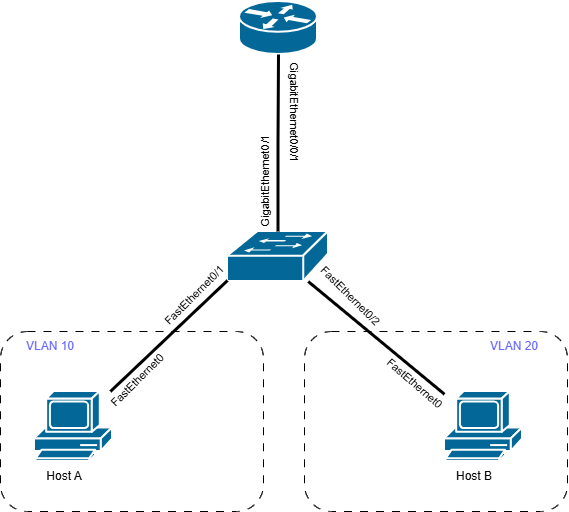

The diagram above was exported from draw.io. Its source (the exported page's mxGraphModel, read from the mxfile embedded in the PNG):
<mxGraphModel dx="1414" dy="751" grid="1" gridSize="10" guides="1" tooltips="1" connect="1" arrows="1" fold="1" page="1" pageScale="1" pageWidth="827" pageHeight="1169" math="0" shadow="0">
  <root>
    <mxCell id="0" />
    <mxCell id="1" parent="0" />
    <mxCell id="Ys0mmru4R_blpHQA6opu-1" parent="1" style="strokeColor=#ffffff;sketch=0;html=1;pointerEvents=1;dashed=0;fillColor=#036897;strokeWidth=2;verticalLabelPosition=bottom;verticalAlign=top;align=center;outlineConnect=0;shape=mxgraph.cisco.routers.router;" value="" vertex="1">
      <mxGeometry height="53" width="78" x="375" y="70" as="geometry" />
    </mxCell>
    <mxCell id="Ys0mmru4R_blpHQA6opu-2" parent="1" style="strokeColor=#ffffff;sketch=0;html=1;pointerEvents=1;dashed=0;fillColor=#036897;strokeWidth=2;verticalLabelPosition=bottom;verticalAlign=top;align=center;outlineConnect=0;shape=mxgraph.cisco.switches.workgroup_switch;" value="" vertex="1">
      <mxGeometry height="50" width="101" x="363" y="300" as="geometry" />
    </mxCell>
    <mxCell id="Ys0mmru4R_blpHQA6opu-3" parent="1" style="sketch=0;html=1;pointerEvents=1;dashed=0;fillColor=#036897;strokeColor=#ffffff;strokeWidth=2;verticalLabelPosition=bottom;verticalAlign=top;align=center;outlineConnect=0;shape=mxgraph.cisco.computers_and_peripherals.pc;" value="" vertex="1">
      <mxGeometry height="70" width="78" x="170" y="460" as="geometry" />
    </mxCell>
    <mxCell id="Ys0mmru4R_blpHQA6opu-4" parent="1" style="sketch=0;html=1;pointerEvents=1;dashed=0;fillColor=#036897;strokeColor=#ffffff;strokeWidth=2;verticalLabelPosition=bottom;verticalAlign=top;align=center;outlineConnect=0;shape=mxgraph.cisco.computers_and_peripherals.pc;" value="" vertex="1">
      <mxGeometry height="70" width="78" x="580" y="460" as="geometry" />
    </mxCell>
    <mxCell id="Ys0mmru4R_blpHQA6opu-5" edge="1" parent="1" source="Ys0mmru4R_blpHQA6opu-3" style="endArrow=none;html=1;rounded=0;entryX=0;entryY=0.98;entryDx=0;entryDy=0;entryPerimeter=0;strokeWidth=3;" target="Ys0mmru4R_blpHQA6opu-2" value="">
      <mxGeometry height="50" relative="1" width="50" as="geometry">
        <mxPoint x="390" y="410" as="sourcePoint" />
        <mxPoint x="440" y="360" as="targetPoint" />
      </mxGeometry>
    </mxCell>
    <mxCell id="Ys0mmru4R_blpHQA6opu-15" connectable="0" parent="Ys0mmru4R_blpHQA6opu-5" style="edgeLabel;html=1;align=center;verticalAlign=middle;resizable=0;points=[];rotation=-45;labelBackgroundColor=none;" value="FastEthernet0" vertex="1">
      <mxGeometry relative="1" x="-0.7576" as="geometry">
        <mxPoint x="12" y="3" as="offset" />
      </mxGeometry>
    </mxCell>
    <mxCell id="Ys0mmru4R_blpHQA6opu-16" connectable="0" parent="Ys0mmru4R_blpHQA6opu-5" style="edgeLabel;html=1;align=center;verticalAlign=middle;resizable=0;points=[];rotation=-45;" value="FastEthernet0/1" vertex="1">
      <mxGeometry relative="1" x="0.7161" y="1" as="geometry">
        <mxPoint x="-16" as="offset" />
      </mxGeometry>
    </mxCell>
    <mxCell id="Ys0mmru4R_blpHQA6opu-7" edge="1" parent="1" source="Ys0mmru4R_blpHQA6opu-4" style="endArrow=none;html=1;rounded=0;strokeWidth=3;" target="Ys0mmru4R_blpHQA6opu-2" value="">
      <mxGeometry height="50" relative="1" width="50" as="geometry">
        <mxPoint x="390" y="410" as="sourcePoint" />
        <mxPoint x="440" y="360" as="targetPoint" />
      </mxGeometry>
    </mxCell>
    <mxCell id="Ys0mmru4R_blpHQA6opu-14" connectable="0" parent="Ys0mmru4R_blpHQA6opu-7" style="edgeLabel;html=1;align=center;verticalAlign=middle;resizable=0;points=[];rotation=41;labelBackgroundColor=none;" value="FastEthernet0" vertex="1">
      <mxGeometry relative="1" x="-0.7686" y="2" as="geometry">
        <mxPoint x="-13" as="offset" />
      </mxGeometry>
    </mxCell>
    <mxCell id="Ys0mmru4R_blpHQA6opu-17" connectable="0" parent="Ys0mmru4R_blpHQA6opu-7" style="edgeLabel;html=1;align=center;verticalAlign=middle;resizable=0;points=[];rotation=45;labelBackgroundColor=none;" value="FastEthernet0/2" vertex="1">
      <mxGeometry relative="1" x="0.8184" y="-1" as="geometry">
        <mxPoint x="29" y="4" as="offset" />
      </mxGeometry>
    </mxCell>
    <mxCell id="Ys0mmru4R_blpHQA6opu-8" parent="1" style="text;html=1;whiteSpace=wrap;strokeColor=none;fillColor=none;align=center;verticalAlign=middle;rounded=0;" value="Host A" vertex="1">
      <mxGeometry height="30" width="60" x="170" y="530" as="geometry" />
    </mxCell>
    <mxCell id="Ys0mmru4R_blpHQA6opu-9" parent="1" style="text;html=1;whiteSpace=wrap;strokeColor=none;fillColor=none;align=center;verticalAlign=middle;rounded=0;" value="Host B" vertex="1">
      <mxGeometry height="30" width="60" x="580" y="530" as="geometry" />
    </mxCell>
    <mxCell id="Ys0mmru4R_blpHQA6opu-10" edge="1" parent="1" source="Ys0mmru4R_blpHQA6opu-2" style="edgeStyle=orthogonalEdgeStyle;rounded=0;orthogonalLoop=1;jettySize=auto;html=1;entryX=0.5;entryY=1;entryDx=0;entryDy=0;entryPerimeter=0;strokeWidth=3;endArrow=none;endFill=0;" target="Ys0mmru4R_blpHQA6opu-1">
      <mxGeometry relative="1" as="geometry" />
    </mxCell>
    <mxCell id="Ys0mmru4R_blpHQA6opu-18" connectable="0" parent="Ys0mmru4R_blpHQA6opu-10" style="edgeLabel;html=1;align=center;verticalAlign=middle;resizable=0;points=[];rotation=-90;labelBackgroundColor=none;" value="GigabitEthernet0/1" vertex="1">
      <mxGeometry relative="1" x="-0.8294" y="2" as="geometry">
        <mxPoint x="-12" y="-35" as="offset" />
      </mxGeometry>
    </mxCell>
    <mxCell id="Ys0mmru4R_blpHQA6opu-19" connectable="0" parent="Ys0mmru4R_blpHQA6opu-10" style="edgeLabel;html=1;align=center;verticalAlign=middle;resizable=0;points=[];rotation=90;labelBackgroundColor=none;" value="GigabitEthernet0/0/1" vertex="1">
      <mxGeometry relative="1" x="0.8288" y="-1" as="geometry">
        <mxPoint x="15" y="42" as="offset" />
      </mxGeometry>
    </mxCell>
    <mxCell id="Ys0mmru4R_blpHQA6opu-22" connectable="0" parent="1" style="group" value="" vertex="1">
      <mxGeometry height="180" width="263" x="136" y="400" as="geometry" />
    </mxCell>
    <mxCell id="Ys0mmru4R_blpHQA6opu-20" parent="Ys0mmru4R_blpHQA6opu-22" style="rounded=1;whiteSpace=wrap;html=1;fillColor=none;dashed=1;dashPattern=8 8;" value="" vertex="1">
      <mxGeometry height="180" width="263" as="geometry" />
    </mxCell>
    <mxCell id="Ys0mmru4R_blpHQA6opu-21" parent="Ys0mmru4R_blpHQA6opu-22" style="text;html=1;whiteSpace=wrap;strokeColor=none;fillColor=none;align=center;verticalAlign=middle;rounded=0;" value="&lt;span style=&quot;color: rgb(102, 102, 255);&quot;&gt;VLAN 10&lt;/span&gt;" vertex="1">
      <mxGeometry height="30" width="60" x="20" as="geometry" />
    </mxCell>
    <mxCell id="Ys0mmru4R_blpHQA6opu-23" connectable="0" parent="1" style="group" value="" vertex="1">
      <mxGeometry height="180" width="263" x="440" y="400" as="geometry" />
    </mxCell>
    <mxCell id="Ys0mmru4R_blpHQA6opu-24" parent="Ys0mmru4R_blpHQA6opu-23" style="rounded=1;whiteSpace=wrap;html=1;fillColor=none;dashed=1;dashPattern=8 8;" value="" vertex="1">
      <mxGeometry height="180" width="263" as="geometry" />
    </mxCell>
    <mxCell id="Ys0mmru4R_blpHQA6opu-25" parent="Ys0mmru4R_blpHQA6opu-23" style="text;html=1;whiteSpace=wrap;strokeColor=none;fillColor=none;align=center;verticalAlign=middle;rounded=0;" value="&lt;span style=&quot;color: rgb(102, 102, 255);&quot;&gt;VLAN 20&lt;/span&gt;" vertex="1">
      <mxGeometry height="30" width="60" x="180" as="geometry" />
    </mxCell>
  </root>
</mxGraphModel>